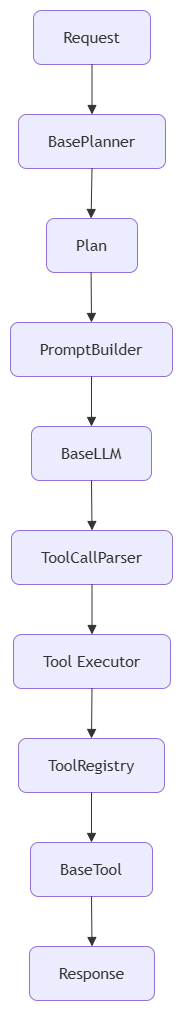

The diagram above was exported from draw.io. Its source (the exported page's mxGraphModel, read from the mxfile embedded in the PNG):
<mxGraphModel dx="1324" dy="1520" grid="1" gridSize="10" guides="1" tooltips="1" connect="1" arrows="1" fold="1" page="1" pageScale="1" pageWidth="827" pageHeight="1169" math="0" shadow="0">
  <root>
    <mxCell id="0" />
    <mxCell id="1" parent="0" />
    <UserObject label="" mermaidData="{&#10;  &quot;data&quot;: &quot;flowchart TD\n\nRequest[Request]\n\nPlanner[BasePlanner]\n\nPlan[Plan]\n\nPrompt[PromptBuilder]\n\nLLM[BaseLLM]\n\nParser[ToolCallParser]\n\nExecutor[Tool Executor]\n\nRegistry[ToolRegistry]\n\nTool[BaseTool]\n\nResponse[Response]\n\nRequest --&gt; Planner\nPlanner --&gt; Plan\n\nPlan --&gt; Prompt\nPrompt --&gt; LLM\nLLM --&gt; Parser\nParser --&gt; Executor\nExecutor --&gt; Registry\nRegistry --&gt; Tool\n\nTool --&gt; Response&quot;,&#10;  &quot;config&quot;: null&#10;}" id="_CIS97EtbWJAc1K7_11d-135">
      <mxCell connectable="0" parent="1" style="group;transparentBounds=1;editIcon=1;lockedGroup=0;groupPadding=10;rounded=1;" vertex="1">
        <mxGeometry as="geometry" />
      </mxCell>
    </UserObject>
    <UserObject label="Request" mermaidId="n:Request" mermaidBaseStyle="html=1;whiteSpace=wrap;strokeWidth=1;fillColor=light-dark(#ECECFF,#1f2020);strokeColor=light-dark(#9370DB,#cccccc);fontColor=light-dark(#333333,#cccccc);fontFamily=Trebuchet MS,Verdana,Arial,sans-serif;fontSize=16;" mermaidBaseValue="Request" id="_CIS97EtbWJAc1K7_11d-136">
      <mxCell parent="_CIS97EtbWJAc1K7_11d-135" style="html=1;whiteSpace=wrap;strokeWidth=1;fillColor=light-dark(#ECECFF,#1f2020);strokeColor=light-dark(#9370DB,#cccccc);fontColor=light-dark(#333333,#cccccc);fontFamily=Trebuchet MS,Verdana,Arial,sans-serif;fontSize=16;rounded=1;" vertex="1">
        <mxGeometry height="54" width="117" x="53" y="30" as="geometry" />
      </mxCell>
    </UserObject>
    <UserObject label="BasePlanner" mermaidId="n:Planner" mermaidBaseStyle="html=1;whiteSpace=wrap;strokeWidth=1;fillColor=light-dark(#ECECFF,#1f2020);strokeColor=light-dark(#9370DB,#cccccc);fontColor=light-dark(#333333,#cccccc);fontFamily=Trebuchet MS,Verdana,Arial,sans-serif;fontSize=16;" mermaidBaseValue="BasePlanner" id="_CIS97EtbWJAc1K7_11d-137">
      <mxCell parent="_CIS97EtbWJAc1K7_11d-135" style="html=1;whiteSpace=wrap;strokeWidth=1;fillColor=light-dark(#ECECFF,#1f2020);strokeColor=light-dark(#9370DB,#cccccc);fontColor=light-dark(#333333,#cccccc);fontFamily=Trebuchet MS,Verdana,Arial,sans-serif;fontSize=16;rounded=1;" vertex="1">
        <mxGeometry height="54" width="147" x="38" y="134" as="geometry" />
      </mxCell>
    </UserObject>
    <UserObject label="Plan" mermaidId="n:Plan" mermaidBaseStyle="html=1;whiteSpace=wrap;strokeWidth=1;fillColor=light-dark(#ECECFF,#1f2020);strokeColor=light-dark(#9370DB,#cccccc);fontColor=light-dark(#333333,#cccccc);fontFamily=Trebuchet MS,Verdana,Arial,sans-serif;fontSize=16;" mermaidBaseValue="Plan" id="_CIS97EtbWJAc1K7_11d-138">
      <mxCell parent="_CIS97EtbWJAc1K7_11d-135" style="html=1;whiteSpace=wrap;strokeWidth=1;fillColor=light-dark(#ECECFF,#1f2020);strokeColor=light-dark(#9370DB,#cccccc);fontColor=light-dark(#333333,#cccccc);fontFamily=Trebuchet MS,Verdana,Arial,sans-serif;fontSize=16;rounded=1;" vertex="1">
        <mxGeometry height="54" width="91" x="66" y="238" as="geometry" />
      </mxCell>
    </UserObject>
    <UserObject label="PromptBuilder" mermaidId="n:Prompt" mermaidBaseStyle="html=1;whiteSpace=wrap;strokeWidth=1;fillColor=light-dark(#ECECFF,#1f2020);strokeColor=light-dark(#9370DB,#cccccc);fontColor=light-dark(#333333,#cccccc);fontFamily=Trebuchet MS,Verdana,Arial,sans-serif;fontSize=16;" mermaidBaseValue="PromptBuilder" id="_CIS97EtbWJAc1K7_11d-139">
      <mxCell parent="_CIS97EtbWJAc1K7_11d-135" style="html=1;whiteSpace=wrap;strokeWidth=1;fillColor=light-dark(#ECECFF,#1f2020);strokeColor=light-dark(#9370DB,#cccccc);fontColor=light-dark(#333333,#cccccc);fontFamily=Trebuchet MS,Verdana,Arial,sans-serif;fontSize=16;rounded=1;" vertex="1">
        <mxGeometry height="54" width="162" x="30" y="342" as="geometry" />
      </mxCell>
    </UserObject>
    <UserObject label="BaseLLM" mermaidId="n:LLM" mermaidBaseStyle="html=1;whiteSpace=wrap;strokeWidth=1;fillColor=light-dark(#ECECFF,#1f2020);strokeColor=light-dark(#9370DB,#cccccc);fontColor=light-dark(#333333,#cccccc);fontFamily=Trebuchet MS,Verdana,Arial,sans-serif;fontSize=16;" mermaidBaseValue="BaseLLM" id="_CIS97EtbWJAc1K7_11d-140">
      <mxCell parent="_CIS97EtbWJAc1K7_11d-135" style="html=1;whiteSpace=wrap;strokeWidth=1;fillColor=light-dark(#ECECFF,#1f2020);strokeColor=light-dark(#9370DB,#cccccc);fontColor=light-dark(#333333,#cccccc);fontFamily=Trebuchet MS,Verdana,Arial,sans-serif;fontSize=16;rounded=1;" vertex="1">
        <mxGeometry height="54" width="120" x="51" y="446" as="geometry" />
      </mxCell>
    </UserObject>
    <UserObject label="ToolCallParser" mermaidId="n:Parser" mermaidBaseStyle="html=1;whiteSpace=wrap;strokeWidth=1;fillColor=light-dark(#ECECFF,#1f2020);strokeColor=light-dark(#9370DB,#cccccc);fontColor=light-dark(#333333,#cccccc);fontFamily=Trebuchet MS,Verdana,Arial,sans-serif;fontSize=16;" mermaidBaseValue="ToolCallParser" id="_CIS97EtbWJAc1K7_11d-141">
      <mxCell parent="_CIS97EtbWJAc1K7_11d-135" style="html=1;whiteSpace=wrap;strokeWidth=1;fillColor=light-dark(#ECECFF,#1f2020);strokeColor=light-dark(#9370DB,#cccccc);fontColor=light-dark(#333333,#cccccc);fontFamily=Trebuchet MS,Verdana,Arial,sans-serif;fontSize=16;rounded=1;" vertex="1">
        <mxGeometry height="54" width="161" x="31" y="550" as="geometry" />
      </mxCell>
    </UserObject>
    <UserObject label="Tool Executor" mermaidId="n:Executor" mermaidBaseStyle="html=1;whiteSpace=wrap;strokeWidth=1;fillColor=light-dark(#ECECFF,#1f2020);strokeColor=light-dark(#9370DB,#cccccc);fontColor=light-dark(#333333,#cccccc);fontFamily=Trebuchet MS,Verdana,Arial,sans-serif;fontSize=16;" mermaidBaseValue="Tool Executor" id="_CIS97EtbWJAc1K7_11d-142">
      <mxCell parent="_CIS97EtbWJAc1K7_11d-135" style="html=1;whiteSpace=wrap;strokeWidth=1;fillColor=light-dark(#ECECFF,#1f2020);strokeColor=light-dark(#9370DB,#cccccc);fontColor=light-dark(#333333,#cccccc);fontFamily=Trebuchet MS,Verdana,Arial,sans-serif;fontSize=16;rounded=1;" vertex="1">
        <mxGeometry height="54" width="157" x="33" y="654" as="geometry" />
      </mxCell>
    </UserObject>
    <UserObject label="ToolRegistry" mermaidId="n:Registry" mermaidBaseStyle="html=1;whiteSpace=wrap;strokeWidth=1;fillColor=light-dark(#ECECFF,#1f2020);strokeColor=light-dark(#9370DB,#cccccc);fontColor=light-dark(#333333,#cccccc);fontFamily=Trebuchet MS,Verdana,Arial,sans-serif;fontSize=16;" mermaidBaseValue="ToolRegistry" id="_CIS97EtbWJAc1K7_11d-143">
      <mxCell parent="_CIS97EtbWJAc1K7_11d-135" style="html=1;whiteSpace=wrap;strokeWidth=1;fillColor=light-dark(#ECECFF,#1f2020);strokeColor=light-dark(#9370DB,#cccccc);fontColor=light-dark(#333333,#cccccc);fontFamily=Trebuchet MS,Verdana,Arial,sans-serif;fontSize=16;rounded=1;" vertex="1">
        <mxGeometry height="54" width="146" x="38" y="758" as="geometry" />
      </mxCell>
    </UserObject>
    <UserObject label="BaseTool" mermaidId="n:Tool" mermaidBaseStyle="html=1;whiteSpace=wrap;strokeWidth=1;fillColor=light-dark(#ECECFF,#1f2020);strokeColor=light-dark(#9370DB,#cccccc);fontColor=light-dark(#333333,#cccccc);fontFamily=Trebuchet MS,Verdana,Arial,sans-serif;fontSize=16;" mermaidBaseValue="BaseTool" id="_CIS97EtbWJAc1K7_11d-144">
      <mxCell parent="_CIS97EtbWJAc1K7_11d-135" style="html=1;whiteSpace=wrap;strokeWidth=1;fillColor=light-dark(#ECECFF,#1f2020);strokeColor=light-dark(#9370DB,#cccccc);fontColor=light-dark(#333333,#cccccc);fontFamily=Trebuchet MS,Verdana,Arial,sans-serif;fontSize=16;rounded=1;" vertex="1">
        <mxGeometry height="54" width="122" x="50" y="862" as="geometry" />
      </mxCell>
    </UserObject>
    <UserObject label="Response" mermaidId="n:Response" mermaidBaseStyle="html=1;whiteSpace=wrap;strokeWidth=1;fillColor=light-dark(#ECECFF,#1f2020);strokeColor=light-dark(#9370DB,#cccccc);fontColor=light-dark(#333333,#cccccc);fontFamily=Trebuchet MS,Verdana,Arial,sans-serif;fontSize=16;" mermaidBaseValue="Response" id="_CIS97EtbWJAc1K7_11d-145">
      <mxCell parent="_CIS97EtbWJAc1K7_11d-135" style="html=1;whiteSpace=wrap;strokeWidth=1;fillColor=light-dark(#ECECFF,#1f2020);strokeColor=light-dark(#9370DB,#cccccc);fontColor=light-dark(#333333,#cccccc);fontFamily=Trebuchet MS,Verdana,Arial,sans-serif;fontSize=16;rounded=1;" vertex="1">
        <mxGeometry height="54" width="125" x="49" y="966" as="geometry" />
      </mxCell>
    </UserObject>
    <UserObject label="" mermaidId="e:Request-&gt;Planner#0" mermaidBaseStyle="curved=1;startArrow=none;endArrow=block;endSize=7;strokeColor=light-dark(#333333,#cccccc);exitX=0.5;exitY=1;entryX=0.5;entryY=0;" mermaidBaseValue="" id="_CIS97EtbWJAc1K7_11d-146">
      <mxCell edge="1" parent="_CIS97EtbWJAc1K7_11d-135" source="_CIS97EtbWJAc1K7_11d-136" style="curved=1;startArrow=none;endArrow=block;endSize=7;strokeColor=light-dark(#333333,#cccccc);exitX=0.5;exitY=1;entryX=0.5;entryY=0;rounded=1;" target="_CIS97EtbWJAc1K7_11d-137">
        <mxGeometry relative="1" as="geometry">
          <Array as="points" />
        </mxGeometry>
      </mxCell>
    </UserObject>
    <UserObject label="" mermaidId="e:Planner-&gt;Plan#0" mermaidBaseStyle="curved=1;startArrow=none;endArrow=block;endSize=7;strokeColor=light-dark(#333333,#cccccc);exitX=0.5;exitY=1;entryX=0.49;entryY=0;" mermaidBaseValue="" id="_CIS97EtbWJAc1K7_11d-147">
      <mxCell edge="1" parent="_CIS97EtbWJAc1K7_11d-135" source="_CIS97EtbWJAc1K7_11d-137" style="curved=1;startArrow=none;endArrow=block;endSize=7;strokeColor=light-dark(#333333,#cccccc);exitX=0.5;exitY=1;entryX=0.49;entryY=0;rounded=1;" target="_CIS97EtbWJAc1K7_11d-138">
        <mxGeometry relative="1" as="geometry">
          <Array as="points" />
        </mxGeometry>
      </mxCell>
    </UserObject>
    <UserObject label="" mermaidId="e:Plan-&gt;Prompt#0" mermaidBaseStyle="curved=1;startArrow=none;endArrow=block;endSize=7;strokeColor=light-dark(#333333,#cccccc);exitX=0.49;exitY=1;entryX=0.5;entryY=0;" mermaidBaseValue="" id="_CIS97EtbWJAc1K7_11d-148">
      <mxCell edge="1" parent="_CIS97EtbWJAc1K7_11d-135" source="_CIS97EtbWJAc1K7_11d-138" style="curved=1;startArrow=none;endArrow=block;endSize=7;strokeColor=light-dark(#333333,#cccccc);exitX=0.49;exitY=1;entryX=0.5;entryY=0;rounded=1;" target="_CIS97EtbWJAc1K7_11d-139">
        <mxGeometry relative="1" as="geometry">
          <Array as="points" />
        </mxGeometry>
      </mxCell>
    </UserObject>
    <UserObject label="" mermaidId="e:Prompt-&gt;LLM#0" mermaidBaseStyle="curved=1;startArrow=none;endArrow=block;endSize=7;strokeColor=light-dark(#333333,#cccccc);exitX=0.5;exitY=1;entryX=0.5;entryY=0;" mermaidBaseValue="" id="_CIS97EtbWJAc1K7_11d-149">
      <mxCell edge="1" parent="_CIS97EtbWJAc1K7_11d-135" source="_CIS97EtbWJAc1K7_11d-139" style="curved=1;startArrow=none;endArrow=block;endSize=7;strokeColor=light-dark(#333333,#cccccc);exitX=0.5;exitY=1;entryX=0.5;entryY=0;rounded=1;" target="_CIS97EtbWJAc1K7_11d-140">
        <mxGeometry relative="1" as="geometry">
          <Array as="points" />
        </mxGeometry>
      </mxCell>
    </UserObject>
    <UserObject label="" mermaidId="e:LLM-&gt;Parser#0" mermaidBaseStyle="curved=1;startArrow=none;endArrow=block;endSize=7;strokeColor=light-dark(#333333,#cccccc);exitX=0.5;exitY=1;entryX=0.5;entryY=0;" mermaidBaseValue="" id="_CIS97EtbWJAc1K7_11d-150">
      <mxCell edge="1" parent="_CIS97EtbWJAc1K7_11d-135" source="_CIS97EtbWJAc1K7_11d-140" style="curved=1;startArrow=none;endArrow=block;endSize=7;strokeColor=light-dark(#333333,#cccccc);exitX=0.5;exitY=1;entryX=0.5;entryY=0;rounded=1;" target="_CIS97EtbWJAc1K7_11d-141">
        <mxGeometry relative="1" as="geometry">
          <Array as="points" />
        </mxGeometry>
      </mxCell>
    </UserObject>
    <UserObject label="" mermaidId="e:Parser-&gt;Executor#0" mermaidBaseStyle="curved=1;startArrow=none;endArrow=block;endSize=7;strokeColor=light-dark(#333333,#cccccc);exitX=0.5;exitY=1;entryX=0.5;entryY=0;" mermaidBaseValue="" id="_CIS97EtbWJAc1K7_11d-151">
      <mxCell edge="1" parent="_CIS97EtbWJAc1K7_11d-135" source="_CIS97EtbWJAc1K7_11d-141" style="curved=1;startArrow=none;endArrow=block;endSize=7;strokeColor=light-dark(#333333,#cccccc);exitX=0.5;exitY=1;entryX=0.5;entryY=0;rounded=1;" target="_CIS97EtbWJAc1K7_11d-142">
        <mxGeometry relative="1" as="geometry">
          <Array as="points" />
        </mxGeometry>
      </mxCell>
    </UserObject>
    <UserObject label="" mermaidId="e:Executor-&gt;Registry#0" mermaidBaseStyle="curved=1;startArrow=none;endArrow=block;endSize=7;strokeColor=light-dark(#333333,#cccccc);exitX=0.5;exitY=1;entryX=0.5;entryY=0;" mermaidBaseValue="" id="_CIS97EtbWJAc1K7_11d-152">
      <mxCell edge="1" parent="_CIS97EtbWJAc1K7_11d-135" source="_CIS97EtbWJAc1K7_11d-142" style="curved=1;startArrow=none;endArrow=block;endSize=7;strokeColor=light-dark(#333333,#cccccc);exitX=0.5;exitY=1;entryX=0.5;entryY=0;rounded=1;" target="_CIS97EtbWJAc1K7_11d-143">
        <mxGeometry relative="1" as="geometry">
          <Array as="points" />
        </mxGeometry>
      </mxCell>
    </UserObject>
    <UserObject label="" mermaidId="e:Registry-&gt;Tool#0" mermaidBaseStyle="curved=1;startArrow=none;endArrow=block;endSize=7;strokeColor=light-dark(#333333,#cccccc);exitX=0.5;exitY=1;entryX=0.5;entryY=0;" mermaidBaseValue="" id="_CIS97EtbWJAc1K7_11d-153">
      <mxCell edge="1" parent="_CIS97EtbWJAc1K7_11d-135" source="_CIS97EtbWJAc1K7_11d-143" style="curved=1;startArrow=none;endArrow=block;endSize=7;strokeColor=light-dark(#333333,#cccccc);exitX=0.5;exitY=1;entryX=0.5;entryY=0;rounded=1;" target="_CIS97EtbWJAc1K7_11d-144">
        <mxGeometry relative="1" as="geometry">
          <Array as="points" />
        </mxGeometry>
      </mxCell>
    </UserObject>
    <UserObject label="" mermaidId="e:Tool-&gt;Response#0" mermaidBaseStyle="curved=1;startArrow=none;endArrow=block;endSize=7;strokeColor=light-dark(#333333,#cccccc);exitX=0.5;exitY=1;entryX=0.5;entryY=0;" mermaidBaseValue="" id="_CIS97EtbWJAc1K7_11d-154">
      <mxCell edge="1" parent="_CIS97EtbWJAc1K7_11d-135" source="_CIS97EtbWJAc1K7_11d-144" style="curved=1;startArrow=none;endArrow=block;endSize=7;strokeColor=light-dark(#333333,#cccccc);exitX=0.5;exitY=1;entryX=0.5;entryY=0;rounded=1;" target="_CIS97EtbWJAc1K7_11d-145">
        <mxGeometry relative="1" as="geometry">
          <Array as="points" />
        </mxGeometry>
      </mxCell>
    </UserObject>
  </root>
</mxGraphModel>